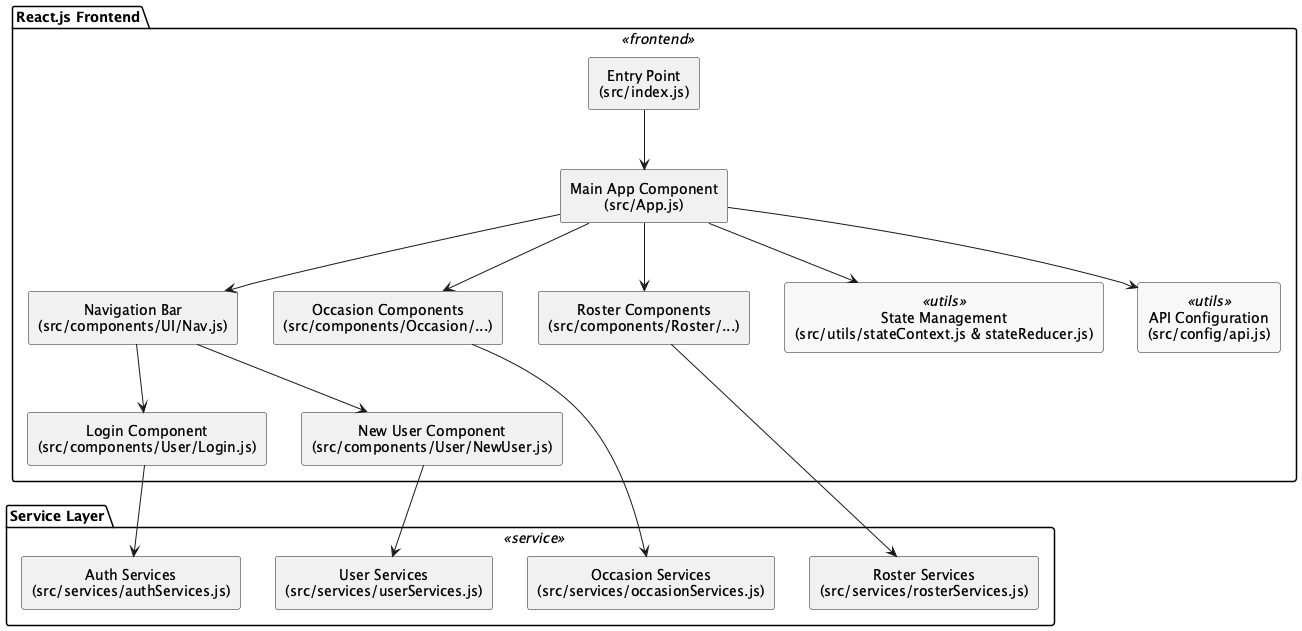

The diagram above was rendered by PlantUML. Its source (embedded in the PNG):
@startuml NatalieLouise91_T3A2-Skemi-FrontEnd
skinparam rectangle {
  BackgroundColor<<frontend>> #d9e7fd
  BackgroundColor<<service>> #fddddd
  BackgroundColor<<utils>> #f8f8f8
  Style roundrect
}
skinparam defaultTextAlignment center

package "React.js Frontend" <<frontend>> {
  rectangle "Entry Point\n(src/index.js)" as EntryPoint
  rectangle "Main App Component\n(src/App.js)" as MainApp
  rectangle "Navigation Bar\n(src/components/UI/Nav.js)" as NavBar
  rectangle "Login Component\n(src/components/User/Login.js)" as LoginComponent
  rectangle "New User Component\n(src/components/User/NewUser.js)" as NewUserComponent
  rectangle "Occasion Components\n(src/components/Occasion/...)" as OccasionComponents
  rectangle "Roster Components\n(src/components/Roster/...)" as RosterComponents
  rectangle "State Management\n(src/utils/stateContext.js & stateReducer.js)" as StateManagement <<utils>>
  rectangle "API Configuration\n(src/config/api.js)" as ApiConfig <<utils>>
}

package "Service Layer" <<service>> {
  rectangle "Occasion Services\n(src/services/occasionServices.js)" as OccasionServices
  rectangle "Roster Services\n(src/services/rosterServices.js)" as RosterServices
  rectangle "Auth Services\n(src/services/authServices.js)" as AuthServices
  rectangle "User Services\n(src/services/userServices.js)" as UserServices
}

EntryPoint --> MainApp
MainApp --> NavBar
MainApp --> OccasionComponents
MainApp --> RosterComponents
MainApp --> StateManagement
MainApp --> ApiConfig
NavBar --> LoginComponent
NavBar --> NewUserComponent
OccasionComponents --> OccasionServices
RosterComponents --> RosterServices
LoginComponent --> AuthServices
NewUserComponent --> UserServices
@enduml